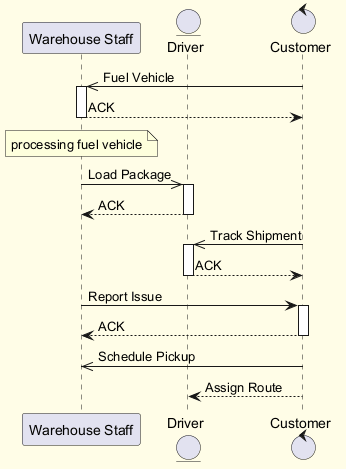

The diagram above was rendered by PlantUML. Its source (embedded in the PNG):
@startuml
skinparam backgroundColor #FFFDE7
skinparam classBackgroundColor #FFF9C4
skinparam classBorderColor #F57F17
participant "Warehouse Staff" as WS
entity "Driver" as D
control "Customer" as C
C ->> WS : Fuel Vehicle
activate WS
WS --> C : ACK
deactivate WS
note over WS : processing fuel vehicle
WS ->> D : Load Package
activate D
D --> WS : ACK
deactivate D
C ->> D : Track Shipment
activate D
D --> C : ACK
deactivate D
WS -> C : Report Issue
activate C
C --> WS : ACK
deactivate C
C ->> WS : Schedule Pickup
C --> D : Assign Route
@enduml